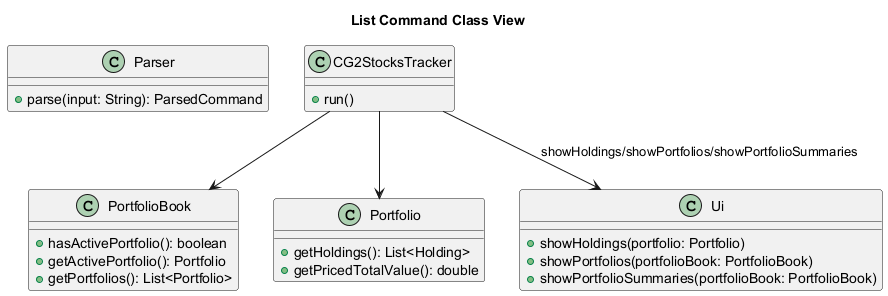

The diagram above was rendered by PlantUML. Its source (embedded in the PNG):
@startuml
title List Command Class View

class Parser {
  + parse(input: String): ParsedCommand
}

class CG2StocksTracker {
  + run()
}

class PortfolioBook {
  + hasActivePortfolio(): boolean
  + getActivePortfolio(): Portfolio
  + getPortfolios(): List<Portfolio>
}

class Portfolio {
  + getHoldings(): List<Holding>
  + getPricedTotalValue(): double
}

class Ui {
  + showHoldings(portfolio: Portfolio)
  + showPortfolios(portfolioBook: PortfolioBook)
  + showPortfolioSummaries(portfolioBook: PortfolioBook)
}

CG2StocksTracker --> PortfolioBook
CG2StocksTracker --> Portfolio
CG2StocksTracker --> Ui : showHoldings/showPortfolios/showPortfolioSummaries
@enduml